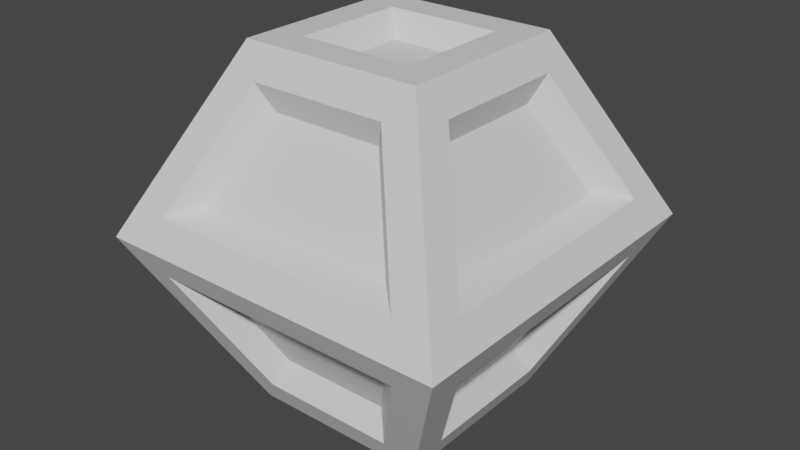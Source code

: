 # Source: Enemy_02.blend  (saved by Blender 2.83.20; exported with 4.5.12 LTS)
import bpy
from mathutils import Matrix  # noqa: F401  (used for matrix-valued properties, if any)

bpy.ops.wm.read_factory_settings(use_empty=True)
scene = bpy.context.scene
scene.name = 'Scene'

# ---- collections
col_collection = bpy.data.collections.new('Collection'); scene.collection.children.link(col_collection)

# ---- materials (node trees are filled in below, after node groups)
mat_material = bpy.data.materials.new('Material')
mat_material.alpha_threshold = 0.0
mat_material.use_transparent_shadow = False
mat_material.line_color = (0.0, 0.0, 0.0, 1.0)

# ---- material node trees
mat_material.use_nodes = True; mat_material.node_tree.nodes.clear()
_N = mat_material.node_tree.nodes; _L = mat_material.node_tree.links
n0 = _N.new('ShaderNodeOutputMaterial'); n0.name = 'Material Output'; n0.location = (300, 300)
n1 = _N.new('ShaderNodeBsdfPrincipled'); n1.name = 'Principled BSDF'; n1.location = (10, 300)
n1.distribution = 'GGX'
n1.subsurface_method = 'BURLEY'
n1.inputs[2].default_value = 0.4
n1.inputs[3].default_value = 1.45
n1.inputs[27].default_value = (0.0, 0.0, 0.0, 1.0)
n1.inputs[28].default_value = 1.0
_L.new(n1.outputs[0], n0.inputs[0])
n0.is_active_output = True

# ---- world
world_world = bpy.data.worlds.new('World'); scene.world = world_world
world_world.use_nodes = True; world_world.node_tree.nodes.clear()
_N = world_world.node_tree.nodes; _L = world_world.node_tree.links
n0 = _N.new('ShaderNodeOutputWorld'); n0.name = 'World Output'; n0.location = (300, 300)
n1 = _N.new('ShaderNodeBackground'); n1.name = 'Background'; n1.location = (10, 300)
n1.inputs[0].default_value = (0.05088, 0.05088, 0.05088, 1.0)
_L.new(n1.outputs[0], n0.inputs[0])
n0.is_active_output = True
world_world.color = (0.05088, 0.05088, 0.05088)
world_world.use_sun_shadow = False
world_world.sun_shadow_jitter_overblur = 0.0

# ---- meshes
me_cube = bpy.data.meshes.new('Cube')
me_cube.from_pydata([(0.5, 0.5, 1.0), (0.5, 0.5, -1.0), (0.5, -0.5, 1.0), (0.5, -0.5, -1.0), (-0.5, 0.5, 1.0), (-0.5, 0.5, -1.0), (-0.5, -0.5, 1.0), (-0.5, -0.5, -1.0), (1.0, 1.0, 0.0), (-1.0, -1.0, 0.0), (1.0, -1.0, 0.0), (-1.0, 1.0, 0.0), (0.2116, 0.2116, 0.877), (-0.2116, 0.2116, 0.877), (-0.2116, -0.2116, 0.877), (0.2116, -0.2116, 0.877), (0.5552, -0.761, 0.2029), (0.3131, -0.5189, 0.6871), (-0.3131, -0.5189, 0.6871), (-0.5552, -0.761, 0.2029), (-0.761, -0.5552, 0.2029), (-0.5189, -0.3131, 0.6871), (-0.5189, 0.3131, 0.6871), (-0.761, 0.5552, 0.2029), (-0.2116, 0.2116, -0.877), (0.2116, 0.2116, -0.877), (0.2116, -0.2116, -0.877), (-0.2116, -0.2116, -0.877), (0.761, 0.5552, 0.2029), (0.5189, 0.3131, 0.6871), (0.5189, -0.3131, 0.6871), (0.761, -0.5552, 0.2029), (-0.5552, 0.761, 0.2029), (-0.3131, 0.5189, 0.6871), (0.3131, 0.5189, 0.6871), (0.5552, 0.761, 0.2029), (-0.3131, 0.5189, -0.6871), (-0.5552, 0.761, -0.2029), (0.5552, 0.761, -0.2029), (0.3131, 0.5189, -0.6871), (0.5189, 0.3131, -0.6871), (0.761, 0.5552, -0.2029), (0.761, -0.5552, -0.2029), (0.5189, -0.3131, -0.6871), (-0.5189, -0.3131, -0.6871), (-0.761, -0.5552, -0.2029), (-0.761, 0.5552, -0.2029), (-0.5189, 0.3131, -0.6871), (0.3131, -0.5189, -0.6871), (0.5552, -0.761, -0.2029), (-0.5552, -0.761, -0.2029), (-0.3131, -0.5189, -0.6871), (-0.3176, 0.3176, 1.0), (0.3176, 0.3176, 1.0), (0.3176, -0.3176, 1.0), (-0.3176, -0.3176, 1.0), (0.3817, -0.5816, 0.8368), (0.7185, -0.9184, 0.1632), (-0.7185, -0.9184, 0.1632), (-0.3817, -0.5816, 0.8368), (-0.9184, -0.7185, 0.1632), (-0.5816, -0.3817, 0.8368), (-0.9184, 0.7185, 0.1632), (-0.5816, 0.3817, 0.8368), (0.3176, 0.3176, -1.0), (-0.3176, 0.3176, -1.0), (-0.3176, -0.3176, -1.0), (0.3176, -0.3176, -1.0), (0.5816, 0.3817, 0.8368), (0.9184, 0.7185, 0.1632), (0.9184, -0.7185, 0.1632), (0.5816, -0.3817, 0.8368), (-0.3817, 0.5816, 0.8368), (-0.7185, 0.9184, 0.1632), (0.7185, 0.9184, 0.1632), (0.3817, 0.5816, 0.8368), (-0.7185, 0.9184, -0.1632), (-0.3817, 0.5816, -0.8368), (0.3817, 0.5816, -0.8368), (0.7185, 0.9184, -0.1632), (0.9184, 0.7185, -0.1632), (0.5816, 0.3817, -0.8368), (0.5816, -0.3817, -0.8368), (0.9184, -0.7185, -0.1632), (-0.5816, -0.3817, -0.8368), (-0.9184, -0.7185, -0.1632), (-0.5816, 0.3817, -0.8368), (-0.9184, 0.7185, -0.1632), (0.7185, -0.9184, -0.1632), (0.3817, -0.5816, -0.8368), (-0.3817, -0.5816, -0.8368), (-0.7185, -0.9184, -0.1632)], [], [(0, 4, 52, 53), (4, 6, 55, 52), (6, 2, 54, 55), (2, 0, 53, 54), (10, 2, 56, 57), (2, 6, 59, 56), (6, 9, 58, 59), (9, 10, 57, 58), (9, 6, 61, 60), (6, 4, 63, 61), (4, 11, 62, 63), (11, 9, 60, 62), (5, 1, 64, 65), (1, 3, 67, 64), (3, 7, 66, 67), (7, 5, 65, 66), (8, 0, 68, 69), (0, 2, 71, 68), (2, 10, 70, 71), (10, 8, 69, 70), (11, 4, 72, 73), (4, 0, 75, 72), (0, 8, 74, 75), (8, 11, 73, 74), (5, 11, 76, 77), (11, 8, 79, 76), (8, 1, 78, 79), (1, 5, 77, 78), (1, 8, 80, 81), (8, 10, 83, 80), (10, 3, 82, 83), (3, 1, 81, 82), (7, 9, 85, 84), (9, 11, 87, 85), (11, 5, 86, 87), (5, 7, 84, 86), (3, 10, 88, 89), (10, 9, 91, 88), (9, 7, 90, 91), (7, 3, 89, 90), (13, 12, 53, 52), (12, 15, 54, 53), (14, 13, 52, 55), (15, 14, 55, 54), (17, 16, 57, 56), (16, 19, 58, 57), (18, 17, 56, 59), (19, 18, 59, 58), (21, 20, 60, 61), (20, 23, 62, 60), (22, 21, 61, 63), (23, 22, 63, 62), (25, 24, 65, 64), (24, 27, 66, 65), (26, 25, 64, 67), (27, 26, 67, 66), (29, 28, 69, 68), (28, 31, 70, 69), (30, 29, 68, 71), (31, 30, 71, 70), (33, 32, 73, 72), (32, 35, 74, 73), (34, 33, 72, 75), (35, 34, 75, 74), (37, 36, 77, 76), (36, 39, 78, 77), (38, 37, 76, 79), (39, 38, 79, 78), (41, 40, 81, 80), (40, 43, 82, 81), (42, 41, 80, 83), (43, 42, 83, 82), (45, 44, 84, 85), (44, 47, 86, 84), (46, 45, 85, 87), (47, 46, 87, 86), (49, 48, 89, 88), (48, 51, 90, 89), (50, 49, 88, 91), (51, 50, 91, 90)])
_uv = me_cube.uv_layers.new(name='UVMap')
_uv.uv.foreach_set('vector', [0.625, 0.5, 0.875, 0.5, 0.8294, 0.5456, 0.6706, 0.5456, 0.875, 0.5, 0.875, 0.75, 0.8294, 0.7044, 0.8294, 0.5456, 0.875, 0.75, 0.625, 0.75, 0.6706, 0.7044, 0.8294, 0.7044, 0.625, 0.75, 0.625, 0.5, 0.6706, 0.5456, 0.6706, 0.7044, 0.5, 0.75, 0.625, 0.75, 0.6046, 0.7888, 0.5204, 0.7779, 0.625, 0.75, 0.625, 1.0, 0.6046, 0.9612, 0.6046, 0.7888, 0.625, 1.0, 0.5, 1.0, 0.5204, 0.9721, 0.6046, 0.9612, 0.5, 1.0, 0.5, 0.75, 0.5204, 0.7779, 0.5204, 0.9721, 0.5, 0.0, 0.625, 0.0, 0.6046, 0.0388, 0.5204, 0.0279, 0.625, 0.0, 0.625, 0.25, 0.6046, 0.2112, 0.6046, 0.0388, 0.625, 0.25, 0.5, 0.25, 0.5204, 0.2221, 0.6046, 0.2112, 0.5, 0.25, 0.5, 0.0, 0.5204, 0.0279, 0.5204, 0.2221, 0.125, 0.5, 0.375, 0.5, 0.3294, 0.5456, 0.1706, 0.5456, 0.375, 0.5, 0.375, 0.75, 0.3294, 0.7044, 0.3294, 0.5456, 0.375, 0.75, 0.125, 0.75, 0.1706, 0.7044, 0.3294, 0.7044, 0.125, 0.75, 0.125, 0.5, 0.1706, 0.5456, 0.1706, 0.7044, 0.5, 0.5, 0.625, 0.5, 0.6046, 0.5388, 0.5204, 0.5279, 0.625, 0.5, 0.625, 0.75, 0.6046, 0.7112, 0.6046, 0.5388, 0.625, 0.75, 0.5, 0.75, 0.5204, 0.7221, 0.6046, 0.7112, 0.5, 0.75, 0.5, 0.5, 0.5204, 0.5279, 0.5204, 0.7221, 0.5, 0.25, 0.625, 0.25, 0.6046, 0.2888, 0.5204, 0.2779, 0.625, 0.25, 0.625, 0.5, 0.6046, 0.4612, 0.6046, 0.2888, 0.625, 0.5, 0.5, 0.5, 0.5204, 0.4721, 0.6046, 0.4612, 0.5, 0.5, 0.5, 0.25, 0.5204, 0.2779, 0.5204, 0.4721, 0.375, 0.25, 0.5, 0.25, 0.4796, 0.2779, 0.3954, 0.2888, 0.5, 0.25, 0.5, 0.5, 0.4796, 0.4721, 0.4796, 0.2779, 0.5, 0.5, 0.375, 0.5, 0.3954, 0.4612, 0.4796, 0.4721, 0.375, 0.5, 0.375, 0.25, 0.3954, 0.2888, 0.3954, 0.4612, 0.375, 0.5, 0.5, 0.5, 0.4796, 0.5279, 0.3954, 0.5388, 0.5, 0.5, 0.5, 0.75, 0.4796, 0.7221, 0.4796, 0.5279, 0.5, 0.75, 0.375, 0.75, 0.3954, 0.7112, 0.4796, 0.7221, 0.375, 0.75, 0.375, 0.5, 0.3954, 0.5388, 0.3954, 0.7112, 0.375, 0.0, 0.5, 0.0, 0.4796, 0.0279, 0.3954, 0.0388, 0.5, 0.0, 0.5, 0.25, 0.4796, 0.2221, 0.4796, 0.0279, 0.5, 0.25, 0.375, 0.25, 0.3954, 0.2112, 0.4796, 0.2221, 0.375, 0.25, 0.375, 0.0, 0.3954, 0.0388, 0.3954, 0.2112, 0.375, 0.75, 0.5, 0.75, 0.4796, 0.7779, 0.3954, 0.7888, 0.5, 0.75, 0.5, 1.0, 0.4796, 0.9721, 0.4796, 0.7779, 0.5, 1.0, 0.375, 1.0, 0.3954, 0.9612, 0.4796, 0.9721, 0.375, 1.0, 0.375, 0.75, 0.3954, 0.7888, 0.3954, 0.9612, 0.8029, 0.5721, 0.6971, 0.5721, 0.6706, 0.5456, 0.8294, 0.5456, 0.6971, 0.5721, 0.6971, 0.6779, 0.6706, 0.7044, 0.6706, 0.5456, 0.8029, 0.6779, 0.8029, 0.5721, 0.8294, 0.5456, 0.8294, 0.7044, 0.6971, 0.6779, 0.8029, 0.6779, 0.8294, 0.7044, 0.6706, 0.7044, 0.5928, 0.8089, 0.5322, 0.7963, 0.5204, 0.7779, 0.6046, 0.7888, 0.5322, 0.7963, 0.5322, 0.9537, 0.5204, 0.9721, 0.5204, 0.7779, 0.5928, 0.9411, 0.5928, 0.8089, 0.6046, 0.7888, 0.6046, 0.9612, 0.5322, 0.9537, 0.5928, 0.9411, 0.6046, 0.9612, 0.5204, 0.9721, 0.5928, 0.05887, 0.5322, 0.04633, 0.5204, 0.0279, 0.6046, 0.0388, 0.5322, 0.04633, 0.5322, 0.2037, 0.5204, 0.2221, 0.5204, 0.0279, 0.5928, 0.1911, 0.5928, 0.05887, 0.6046, 0.0388, 0.6046, 0.2112, 0.5322, 0.2037, 0.5928, 0.1911, 0.6046, 0.2112, 0.5204, 0.2221, 0.3029, 0.5721, 0.1971, 0.5721, 0.1706, 0.5456, 0.3294, 0.5456, 0.1971, 0.5721, 0.1971, 0.6779, 0.1706, 0.7044, 0.1706, 0.5456, 0.3029, 0.6779, 0.3029, 0.5721, 0.3294, 0.5456, 0.3294, 0.7044, 0.1971, 0.6779, 0.3029, 0.6779, 0.3294, 0.7044, 0.1706, 0.7044, 0.5928, 0.5589, 0.5322, 0.5463, 0.5204, 0.5279, 0.6046, 0.5388, 0.5322, 0.5463, 0.5322, 0.7037, 0.5204, 0.7221, 0.5204, 0.5279, 0.5928, 0.6911, 0.5928, 0.5589, 0.6046, 0.5388, 0.6046, 0.7112, 0.5322, 0.7037, 0.5928, 0.6911, 0.6046, 0.7112, 0.5204, 0.7221, 0.5928, 0.3089, 0.5322, 0.2963, 0.5204, 0.2779, 0.6046, 0.2888, 0.5322, 0.2963, 0.5322, 0.4537, 0.5204, 0.4721, 0.5204, 0.2779, 0.5928, 0.4411, 0.5928, 0.3089, 0.6046, 0.2888, 0.6046, 0.4612, 0.5322, 0.4537, 0.5928, 0.4411, 0.6046, 0.4612, 0.5204, 0.4721, 0.4678, 0.2963, 0.4072, 0.3089, 0.3954, 0.2888, 0.4796, 0.2779, 0.4072, 0.3089, 0.4072, 0.4411, 0.3954, 0.4612, 0.3954, 0.2888, 0.4678, 0.4537, 0.4678, 0.2963, 0.4796, 0.2779, 0.4796, 0.4721, 0.4072, 0.4411, 0.4678, 0.4537, 0.4796, 0.4721, 0.3954, 0.4612, 0.4678, 0.5463, 0.4072, 0.5589, 0.3954, 0.5388, 0.4796, 0.5279, 0.4072, 0.5589, 0.4072, 0.6911, 0.3954, 0.7112, 0.3954, 0.5388, 0.4678, 0.7037, 0.4678, 0.5463, 0.4796, 0.5279, 0.4796, 0.7221, 0.4072, 0.6911, 0.4678, 0.7037, 0.4796, 0.7221, 0.3954, 0.7112, 0.4678, 0.04633, 0.4072, 0.05887, 0.3954, 0.0388, 0.4796, 0.0279, 0.4072, 0.05887, 0.4072, 0.1911, 0.3954, 0.2112, 0.3954, 0.0388, 0.4678, 0.2037, 0.4678, 0.04633, 0.4796, 0.0279, 0.4796, 0.2221, 0.4072, 0.1911, 0.4678, 0.2037, 0.4796, 0.2221, 0.3954, 0.2112, 0.4678, 0.7963, 0.4072, 0.8089, 0.3954, 0.7888, 0.4796, 0.7779, 0.4072, 0.8089, 0.4072, 0.9411, 0.3954, 0.9612, 0.3954, 0.7888, 0.4678, 0.9537, 0.4678, 0.7963, 0.4796, 0.7779, 0.4796, 0.9721, 0.4072, 0.9411, 0.4678, 0.9537, 0.4796, 0.9721, 0.3954, 0.9612])
me_cube.materials.append(mat_material)
me_cube.use_remesh_preserve_volume = False
me_cube.use_remesh_preserve_attributes = False
me_cube.use_mirror_vertex_groups = False
me_cube.update()
me_cube_001 = bpy.data.meshes.new('Cube.001')
me_cube_001.from_pydata([(0.2116, 0.2116, 0.877), (-0.2116, 0.2116, 0.877), (-0.2116, -0.2116, 0.877), (0.2116, -0.2116, 0.877), (0.5552, -0.761, 0.2029), (0.3131, -0.5189, 0.6871), (-0.3131, -0.5189, 0.6871), (-0.5552, -0.761, 0.2029), (-0.761, -0.5552, 0.2029), (-0.5189, -0.3131, 0.6871), (-0.5189, 0.3131, 0.6871), (-0.761, 0.5552, 0.2029), (-0.2116, 0.2116, -0.877), (0.2116, 0.2116, -0.877), (0.2116, -0.2116, -0.877), (-0.2116, -0.2116, -0.877), (0.761, 0.5552, 0.2029), (0.5189, 0.3131, 0.6871), (0.5189, -0.3131, 0.6871), (0.761, -0.5552, 0.2029), (-0.5552, 0.761, 0.2029), (-0.3131, 0.5189, 0.6871), (0.3131, 0.5189, 0.6871), (0.5552, 0.761, 0.2029), (-0.3131, 0.5189, -0.6871), (-0.5552, 0.761, -0.2029), (0.5552, 0.761, -0.2029), (0.3131, 0.5189, -0.6871), (0.5189, 0.3131, -0.6871), (0.761, 0.5552, -0.2029), (0.761, -0.5552, -0.2029), (0.5189, -0.3131, -0.6871), (-0.5189, -0.3131, -0.6871), (-0.761, -0.5552, -0.2029), (-0.761, 0.5552, -0.2029), (-0.5189, 0.3131, -0.6871), (0.3131, -0.5189, -0.6871), (0.5552, -0.761, -0.2029), (-0.5552, -0.761, -0.2029), (-0.3131, -0.5189, -0.6871)], [], [(0, 1, 2, 3), (4, 5, 6, 7), (8, 9, 10, 11), (12, 13, 14, 15), (16, 17, 18, 19), (20, 21, 22, 23), (24, 25, 26, 27), (28, 29, 30, 31), (32, 33, 34, 35), (36, 37, 38, 39)])
_uv = me_cube_001.uv_layers.new(name='UVMap')
_uv.uv.foreach_set('vector', [0.6971, 0.5721, 0.8029, 0.5721, 0.8029, 0.6779, 0.6971, 0.6779, 0.5322, 0.7963, 0.5928, 0.8089, 0.5928, 0.9411, 0.5322, 0.9537, 0.5322, 0.04633, 0.5928, 0.05887, 0.5928, 0.1911, 0.5322, 0.2037, 0.1971, 0.5721, 0.3029, 0.5721, 0.3029, 0.6779, 0.1971, 0.6779, 0.5322, 0.5463, 0.5928, 0.5589, 0.5928, 0.6911, 0.5322, 0.7037, 0.5322, 0.2963, 0.5928, 0.3089, 0.5928, 0.4411, 0.5322, 0.4537, 0.4072, 0.3089, 0.4678, 0.2963, 0.4678, 0.4537, 0.4072, 0.4411, 0.4072, 0.5589, 0.4678, 0.5463, 0.4678, 0.7037, 0.4072, 0.6911, 0.4072, 0.05887, 0.4678, 0.04633, 0.4678, 0.2037, 0.4072, 0.1911, 0.4072, 0.8089, 0.4678, 0.7963, 0.4678, 0.9537, 0.4072, 0.9411])
me_cube_001.materials.append(mat_material)
me_cube_001.use_remesh_preserve_volume = False
me_cube_001.use_remesh_preserve_attributes = False
me_cube_001.use_mirror_vertex_groups = False
me_cube_001.update()

# ---- objects
ob_body = bpy.data.objects.new('Body', me_cube)
ob_fill = bpy.data.objects.new('Fill', me_cube_001)

# ---- transforms, parenting, visibility, modifiers, constraints
ob_body.location = (0.0, 0.0, 0.0)
ob_body.lock_rotations_4d = False
ob_body.empty_display_type = 'ARROWS'
ob_body.lineart.crease_threshold = 0.0
ob_fill.location = (0.0, 0.0, 0.0)
ob_fill.lock_rotations_4d = False
ob_fill.empty_display_type = 'ARROWS'
ob_fill.lineart.crease_threshold = 0.0

# ---- collection membership
col_collection.objects.link(ob_body)
col_collection.objects.link(ob_fill)

# ---- scene / render settings (as saved in the file)
scene.frame_start = 1; scene.frame_end = 250; scene.frame_set(1)
scene.render.engine = 'BLENDER_EEVEE_NEXT'
scene.cycles.use_denoising = False
scene.cycles.samples = 128
scene.cycles.sampling_pattern = 'TABULATED_SOBOL'
scene.cycles.use_adaptive_sampling = False
scene.cycles.use_light_tree = False
scene.view_settings.view_transform = 'Filmic'
bpy.context.view_layer.update()

# ---- added for rendering (the .blend has no active camera and no usable light): camera, sun
cam_auto = bpy.data.cameras.new('AutoCamera')
cam_auto.lens = 50.0
cam_auto.sensor_width = 36.0
cam_auto.clip_end = 1000.0
ob_auto_camera = bpy.data.objects.new('AutoCamera', cam_auto)
scene.collection.objects.link(ob_auto_camera)
ob_auto_camera.location = (3.20507, -3.84609, 2.56406)
ob_auto_camera.rotation_euler = (1.09748, -7.21219e-08, 0.694738)
scene.camera = ob_auto_camera
light_auto_sun = bpy.data.lights.new('AutoSun', 'SUN')
light_auto_sun.energy = 3.0
light_auto_sun.angle = 0.0523599
ob_auto_sun = bpy.data.objects.new('AutoSun', light_auto_sun)
scene.collection.objects.link(ob_auto_sun)
ob_auto_sun.rotation_euler = (0.872665, 0.174533, 0.523599)
bpy.context.view_layer.update()
